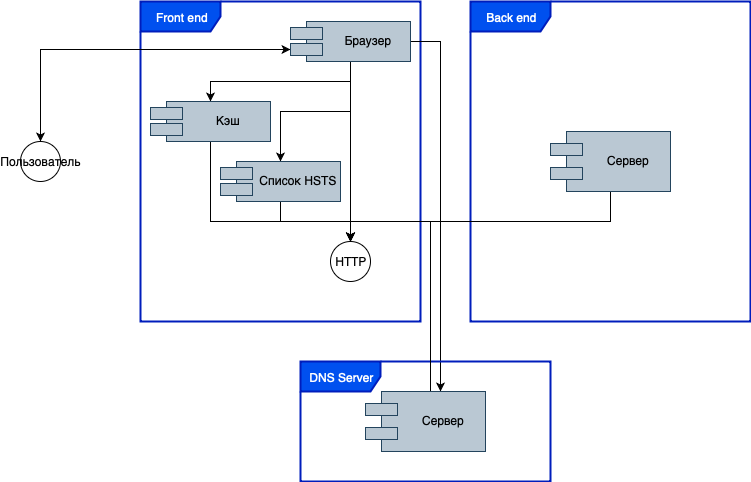

The diagram above was exported from draw.io. Its source (the exported page's mxGraphModel, read from the mxfile embedded in the PNG):
<mxGraphModel dx="946" dy="662" grid="1" gridSize="10" guides="1" tooltips="1" connect="1" arrows="1" fold="1" page="1" pageScale="1" pageWidth="850" pageHeight="1100" math="0" shadow="0">
  <root>
    <mxCell id="0" />
    <mxCell id="1" parent="0" />
    <mxCell id="KasNWHrvXPYx045BsL0b-1" value="Front end" style="shape=umlFrame;whiteSpace=wrap;html=1;width=80;height=30;fillColor=#0050ef;strokeColor=#001DBC;fontColor=#ffffff;strokeWidth=2;" parent="1" vertex="1">
      <mxGeometry x="150" y="40" width="280" height="320" as="geometry" />
    </mxCell>
    <mxCell id="KasNWHrvXPYx045BsL0b-6" style="edgeStyle=orthogonalEdgeStyle;rounded=0;orthogonalLoop=1;jettySize=auto;html=1;exitX=0.5;exitY=1;exitDx=0;exitDy=0;entryX=0.5;entryY=0;entryDx=0;entryDy=0;" parent="1" source="KasNWHrvXPYx045BsL0b-2" target="KasNWHrvXPYx045BsL0b-3" edge="1">
      <mxGeometry relative="1" as="geometry" />
    </mxCell>
    <mxCell id="KasNWHrvXPYx045BsL0b-7" style="edgeStyle=orthogonalEdgeStyle;rounded=0;orthogonalLoop=1;jettySize=auto;html=1;exitX=0.5;exitY=1;exitDx=0;exitDy=0;entryX=0.5;entryY=0;entryDx=0;entryDy=0;" parent="1" source="KasNWHrvXPYx045BsL0b-2" target="KasNWHrvXPYx045BsL0b-4" edge="1">
      <mxGeometry relative="1" as="geometry" />
    </mxCell>
    <mxCell id="KasNWHrvXPYx045BsL0b-9" style="edgeStyle=orthogonalEdgeStyle;rounded=0;orthogonalLoop=1;jettySize=auto;html=1;exitX=0.5;exitY=1;exitDx=0;exitDy=0;entryX=0.5;entryY=0;entryDx=0;entryDy=0;" parent="1" source="KasNWHrvXPYx045BsL0b-2" target="KasNWHrvXPYx045BsL0b-8" edge="1">
      <mxGeometry relative="1" as="geometry" />
    </mxCell>
    <mxCell id="KasNWHrvXPYx045BsL0b-13" style="edgeStyle=orthogonalEdgeStyle;rounded=0;orthogonalLoop=1;jettySize=auto;html=1;exitX=0;exitY=0.7;exitDx=0;exitDy=0;entryX=0.5;entryY=0;entryDx=0;entryDy=0;startArrow=classic;startFill=1;" parent="1" source="KasNWHrvXPYx045BsL0b-2" target="KasNWHrvXPYx045BsL0b-12" edge="1">
      <mxGeometry relative="1" as="geometry" />
    </mxCell>
    <mxCell id="KasNWHrvXPYx045BsL0b-19" style="edgeStyle=orthogonalEdgeStyle;rounded=0;orthogonalLoop=1;jettySize=auto;html=1;exitX=1;exitY=0.5;exitDx=0;exitDy=0;entryX=0.625;entryY=0;entryDx=0;entryDy=0;entryPerimeter=0;startArrow=none;startFill=0;" parent="1" source="KasNWHrvXPYx045BsL0b-2" target="KasNWHrvXPYx045BsL0b-18" edge="1">
      <mxGeometry relative="1" as="geometry" />
    </mxCell>
    <mxCell id="KasNWHrvXPYx045BsL0b-2" value="Браузер" style="shape=component;align=center;spacingLeft=36;fillColor=#bac8d3;strokeColor=#23445d;" parent="1" vertex="1">
      <mxGeometry x="300" y="60" width="120" height="40" as="geometry" />
    </mxCell>
    <mxCell id="KasNWHrvXPYx045BsL0b-10" style="edgeStyle=orthogonalEdgeStyle;rounded=0;orthogonalLoop=1;jettySize=auto;html=1;exitX=0.5;exitY=1;exitDx=0;exitDy=0;entryX=0.5;entryY=0;entryDx=0;entryDy=0;" parent="1" source="KasNWHrvXPYx045BsL0b-3" target="KasNWHrvXPYx045BsL0b-8" edge="1">
      <mxGeometry relative="1" as="geometry">
        <Array as="points">
          <mxPoint x="220" y="260" />
          <mxPoint x="360" y="260" />
        </Array>
      </mxGeometry>
    </mxCell>
    <mxCell id="KasNWHrvXPYx045BsL0b-3" value="Кэш" style="shape=component;align=center;spacingLeft=36;fillColor=#bac8d3;strokeColor=#23445d;" parent="1" vertex="1">
      <mxGeometry x="160" y="140" width="120" height="40" as="geometry" />
    </mxCell>
    <mxCell id="KasNWHrvXPYx045BsL0b-11" style="edgeStyle=orthogonalEdgeStyle;rounded=0;orthogonalLoop=1;jettySize=auto;html=1;exitX=0.5;exitY=1;exitDx=0;exitDy=0;entryX=0.5;entryY=0;entryDx=0;entryDy=0;" parent="1" source="KasNWHrvXPYx045BsL0b-4" target="KasNWHrvXPYx045BsL0b-8" edge="1">
      <mxGeometry relative="1" as="geometry" />
    </mxCell>
    <mxCell id="KasNWHrvXPYx045BsL0b-4" value="Список HSTS" style="shape=component;align=center;spacingLeft=36;fillColor=#bac8d3;strokeColor=#23445d;" parent="1" vertex="1">
      <mxGeometry x="230" y="200" width="120" height="40" as="geometry" />
    </mxCell>
    <mxCell id="KasNWHrvXPYx045BsL0b-5" style="edgeStyle=orthogonalEdgeStyle;rounded=0;orthogonalLoop=1;jettySize=auto;html=1;exitX=0.5;exitY=1;exitDx=0;exitDy=0;" parent="1" source="KasNWHrvXPYx045BsL0b-2" target="KasNWHrvXPYx045BsL0b-2" edge="1">
      <mxGeometry relative="1" as="geometry" />
    </mxCell>
    <mxCell id="KasNWHrvXPYx045BsL0b-8" value="HTTP" style="ellipse;whiteSpace=wrap;html=1;aspect=fixed;" parent="1" vertex="1">
      <mxGeometry x="340" y="280" width="40" height="40" as="geometry" />
    </mxCell>
    <mxCell id="KasNWHrvXPYx045BsL0b-12" value="Пользователь" style="ellipse;whiteSpace=wrap;html=1;aspect=fixed;" parent="1" vertex="1">
      <mxGeometry x="30" y="180" width="40" height="40" as="geometry" />
    </mxCell>
    <mxCell id="KasNWHrvXPYx045BsL0b-14" value="Back end" style="shape=umlFrame;whiteSpace=wrap;html=1;width=80;height=30;fillColor=#0050ef;strokeColor=#001DBC;fontColor=#ffffff;strokeWidth=2;" parent="1" vertex="1">
      <mxGeometry x="480" y="40" width="280" height="320" as="geometry" />
    </mxCell>
    <mxCell id="KasNWHrvXPYx045BsL0b-16" style="edgeStyle=orthogonalEdgeStyle;rounded=0;orthogonalLoop=1;jettySize=auto;html=1;exitX=0.5;exitY=1;exitDx=0;exitDy=0;entryX=0.5;entryY=0;entryDx=0;entryDy=0;startArrow=none;startFill=0;" parent="1" source="KasNWHrvXPYx045BsL0b-15" target="KasNWHrvXPYx045BsL0b-8" edge="1">
      <mxGeometry relative="1" as="geometry">
        <Array as="points">
          <mxPoint x="620" y="260" />
          <mxPoint x="360" y="260" />
        </Array>
      </mxGeometry>
    </mxCell>
    <mxCell id="KasNWHrvXPYx045BsL0b-15" value="Сервер" style="shape=component;align=center;spacingLeft=36;fillColor=#bac8d3;strokeColor=#23445d;" parent="1" vertex="1">
      <mxGeometry x="560" y="170" width="120" height="60" as="geometry" />
    </mxCell>
    <mxCell id="KasNWHrvXPYx045BsL0b-17" value="DNS Server" style="shape=umlFrame;whiteSpace=wrap;html=1;align=center;width=80;height=30;fillColor=#0050ef;strokeColor=#001DBC;fontColor=#ffffff;strokeWidth=2;" parent="1" vertex="1">
      <mxGeometry x="310" y="400" width="250" height="120" as="geometry" />
    </mxCell>
    <mxCell id="KasNWHrvXPYx045BsL0b-23" style="edgeStyle=orthogonalEdgeStyle;rounded=0;orthogonalLoop=1;jettySize=auto;html=1;exitX=0.5;exitY=0;exitDx=0;exitDy=0;entryX=0.5;entryY=0;entryDx=0;entryDy=0;startArrow=none;startFill=0;" parent="1" source="KasNWHrvXPYx045BsL0b-18" target="KasNWHrvXPYx045BsL0b-8" edge="1">
      <mxGeometry relative="1" as="geometry">
        <Array as="points">
          <mxPoint x="440" y="430" />
          <mxPoint x="440" y="260" />
          <mxPoint x="360" y="260" />
        </Array>
      </mxGeometry>
    </mxCell>
    <mxCell id="KasNWHrvXPYx045BsL0b-18" value="Сервер" style="shape=component;align=center;spacingLeft=36;fillColor=#bac8d3;strokeColor=#23445d;" parent="1" vertex="1">
      <mxGeometry x="375" y="430" width="120" height="60" as="geometry" />
    </mxCell>
  </root>
</mxGraphModel>